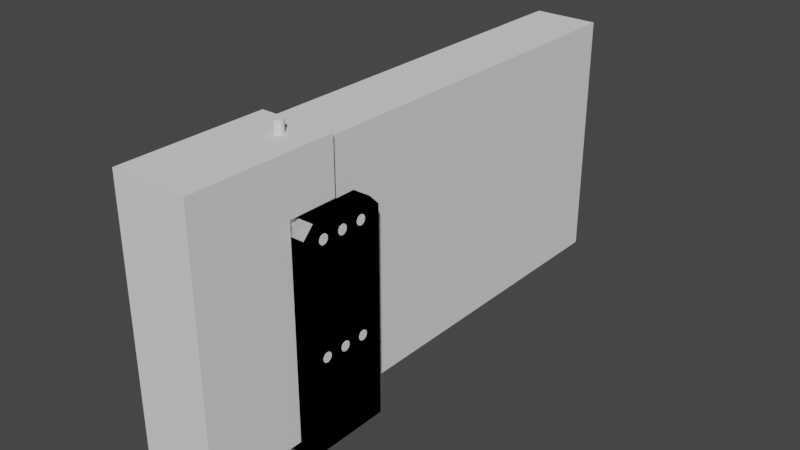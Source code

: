 # Source: meanwell_lrs_350_24_holder.blend  (saved by Blender 3.1.7; exported with 4.5.12 LTS)
import bpy
from mathutils import Matrix  # noqa: F401  (used for matrix-valued properties, if any)

bpy.ops.wm.read_factory_settings(use_empty=True)
scene = bpy.context.scene
scene.name = 'Scene'

# ---- collections
col_collection = bpy.data.collections.new('Collection'); scene.collection.children.link(col_collection)

# ---- world
world_world = bpy.data.worlds.new('World'); scene.world = world_world
world_world.use_nodes = True; world_world.node_tree.nodes.clear()
_N = world_world.node_tree.nodes; _L = world_world.node_tree.links
n0 = _N.new('ShaderNodeOutputWorld'); n0.name = 'World Output'; n0.location = (300, 300)
n1 = _N.new('ShaderNodeBackground'); n1.name = 'Background'; n1.location = (10, 300)
n1.inputs[0].default_value = (0.05088, 0.05088, 0.05088, 1.0)
_L.new(n1.outputs[0], n0.inputs[0])
n0.is_active_output = True
world_world.color = (0.05088, 0.05088, 0.05088)
world_world.use_sun_shadow = False
world_world.sun_shadow_jitter_overblur = 0.0

# ---- meshes
me_cube = bpy.data.meshes.new('Cube')
me_cube.from_pydata([(-15.0, -24.0, -15.0), (-15.0, -24.0, 100.0), (-15.0, 200.0, -15.0), (-15.0, 200.0, 100.0), (15.1, -24.0, -15.0), (15.1, -24.0, 100.0), (15.1, 200.0, -15.0), (15.1, 200.0, 100.0)], [], [(0, 1, 3, 2), (2, 3, 7, 6), (6, 7, 5, 4), (4, 5, 1, 0), (2, 6, 4, 0), (7, 3, 1, 5)])
_uv = me_cube.uv_layers.new(name='UVMap')
_uv.uv.foreach_set('vector', [0.375, 0.0, 0.625, 0.0, 0.625, 0.25, 0.375, 0.25, 0.375, 0.25, 0.625, 0.25, 0.625, 0.5, 0.375, 0.5, 0.375, 0.5, 0.625, 0.5, 0.625, 0.75, 0.375, 0.75, 0.375, 0.75, 0.625, 0.75, 0.625, 1.0, 0.375, 1.0, 0.125, 0.5, 0.375, 0.5, 0.375, 0.75, 0.125, 0.75, 0.625, 0.5, 0.875, 0.5, 0.875, 0.75, 0.625, 0.75])
me_cube.use_remesh_fix_poles = True
me_cube.use_remesh_preserve_attributes = False
me_cube.update()
me_cube_001 = bpy.data.meshes.new('Cube.001')
me_cube_001.from_pydata([(-15.0, -15.0, -15.0), (-15.0, -15.0, 100.0), (-15.0, 10.0, -15.0), (-15.0, 10.0, 100.0), (10.0, -15.0, -15.0), (10.0, -15.0, 100.0), (10.0, 10.0, -15.0), (10.0, 10.0, 100.0), (-15.0, -45.0, -15.0), (-15.0, -45.0, 100.0), (10.0, -45.0, -15.0), (10.0, -45.0, 100.0)], [], [(0, 1, 3, 2), (2, 3, 7, 6), (6, 7, 5, 4), (5, 1, 9, 11), (2, 6, 4, 0), (7, 3, 1, 5), (10, 11, 9, 8), (4, 5, 11, 10), (1, 0, 8, 9), (0, 4, 10, 8)])
_uv = me_cube_001.uv_layers.new(name='UVMap')
_uv.uv.foreach_set('vector', [0.375, 0.0, 0.625, 0.0, 0.625, 0.25, 0.375, 0.25, 0.375, 0.25, 0.625, 0.25, 0.625, 0.5, 0.375, 0.5, 0.375, 0.5, 0.625, 0.5, 0.625, 0.75, 0.375, 0.75, 0.625, 0.75, 0.875, 0.75, 0.875, 0.75, 0.625, 0.75, 0.125, 0.5, 0.375, 0.5, 0.375, 0.75, 0.125, 0.75, 0.625, 0.5, 0.875, 0.5, 0.875, 0.75, 0.625, 0.75, 0.375, 0.75, 0.625, 0.75, 0.625, 1.0, 0.375, 1.0, 0.375, 0.75, 0.625, 0.75, 0.625, 0.75, 0.375, 0.75, 0.625, 0.0, 0.375, 0.0, 0.375, 0.0, 0.625, 0.0, 0.125, 0.75, 0.375, 0.75, 0.375, 0.75, 0.125, 0.75])
me_cube_001.use_remesh_fix_poles = True
me_cube_001.use_remesh_preserve_attributes = False
me_cube_001.update()
me_cube_002 = bpy.data.meshes.new('Cube.002')
me_cube_002.from_pydata([(-20.0, -10.0, -5.3), (-20.0, -10.0, 4.7), (-20.0, 30.0, -5.3), (-20.0, 30.0, 4.7), (15.0, -10.0, -5.3), (15.0, -10.0, 4.7), (15.0, 30.0, -5.3), (15.0, 30.0, 4.7), (23.0, -10.0, -5.3), (23.0, -10.0, 4.7), (23.0, 30.0, -5.3), (23.0, 30.0, 4.7), (15.0, -10.0, 90.0), (15.0, -5.0, 95.0), (15.0, 25.0, 95.0), (15.0, 30.0, 90.0), (23.0, -5.0, 95.0), (23.0, -10.0, 90.0), (23.0, 30.0, 90.0), (23.0, 25.0, 95.0)], [], [(0, 1, 3, 2), (2, 3, 7, 6), (5, 4, 8, 9), (4, 5, 1, 0), (2, 6, 4, 0), (7, 3, 1, 5), (10, 11, 9, 8), (4, 6, 10, 8), (6, 7, 11, 10), (5, 9, 17, 12), (14, 13, 16, 19), (9, 11, 18, 19, 16, 17), (11, 7, 15, 18), (16, 13, 12, 17), (18, 15, 14, 19), (7, 5, 12, 13, 14, 15)])
_uv = me_cube_002.uv_layers.new(name='UVMap')
_uv.uv.foreach_set('vector', [0.375, 0.0, 0.625, 0.0, 0.625, 0.25, 0.375, 0.25, 0.375, 0.25, 0.625, 0.25, 0.625, 0.5, 0.375, 0.5, 0.625, 0.75, 0.375, 0.75, 0.375, 0.75, 0.625, 0.75, 0.375, 0.75, 0.625, 0.75, 0.625, 1.0, 0.375, 1.0, 0.125, 0.5, 0.375, 0.5, 0.375, 0.75, 0.125, 0.75, 0.625, 0.5, 0.875, 0.5, 0.875, 0.75, 0.625, 0.75, 0.375, 0.5, 0.625, 0.5, 0.625, 0.75, 0.375, 0.75, 0.375, 0.75, 0.375, 0.5, 0.375, 0.5, 0.375, 0.75, 0.375, 0.5, 0.625, 0.5, 0.625, 0.5, 0.375, 0.5, 0.625, 0.75, 0.625, 0.75, 0.625, 0.75, 0.625, 0.75, 0.625, 0.5417, 0.625, 0.7083, 0.625, 0.7083, 0.625, 0.5417, 0.625, 0.75, 0.625, 0.5, 0.625, 0.5, 0.625, 0.5417, 0.625, 0.7083, 0.625, 0.75, 0.625, 0.5, 0.625, 0.5, 0.625, 0.5, 0.625, 0.5, 0.625, 0.7083, 0.625, 0.7083, 0.625, 0.75, 0.625, 0.75, 0.625, 0.5, 0.625, 0.5, 0.625, 0.5417, 0.625, 0.5417, 0.625, 0.5, 0.625, 0.75, 0.625, 0.75, 0.625, 0.7083, 0.625, 0.5417, 0.625, 0.5])
me_cube_002.use_remesh_fix_poles = True
me_cube_002.use_remesh_preserve_attributes = False
me_cube_002.update()
me_cube_015 = bpy.data.meshes.new('Cube.015')
me_cube_015.from_pydata([(3.4, -2.9, 4.0), (3.8, -2.9, 0.3), (3.8, -2.9, -5.0), (2.9, -2.9, 3.4), (2.9, -3.4, 4.0), (2.9, -2.9, 1.0), (2.9, -3.8, 0.3), (2.9, -3.8, -5.0), (-3.4, -2.9, 4.0), (-3.8, -2.9, 0.3), (-3.8, -2.9, -5.0), (-2.9, -2.9, 3.4), (-2.9, -3.4, 4.0), (-2.9, -2.9, 1.0), (-2.9, -3.8, 0.3), (-2.9, -3.8, -5.0), (3.4, 2.9, 4.0), (3.8, 2.9, 0.3), (3.8, 2.9, -5.0), (2.9, 2.9, 3.4), (2.9, 3.4, 4.0), (2.9, 2.9, 1.0), (2.9, 3.8, 0.3), (2.9, 3.8, -5.0), (-3.4, 2.9, 4.0), (-3.8, 2.9, 0.3), (-3.8, 2.9, -5.0), (-2.9, 2.9, 3.4), (-2.9, 3.4, 4.0), (-2.9, 2.9, 1.0), (-2.9, 3.8, 0.3), (-2.9, 3.8, -5.0), (3.4, -2.9, 6.0), (2.9, -2.9, 6.6), (2.9, -3.4, 6.0), (2.9, -2.9, 7.0), (-3.4, -2.9, 6.0), (-2.9, -2.9, 6.6), (-2.9, -3.4, 6.0), (-2.9, -2.9, 7.0), (3.4, 2.9, 6.0), (2.9, 2.9, 6.6), (2.9, 3.4, 6.0), (2.9, 2.9, 7.0), (-3.4, 2.9, 6.0), (-2.9, 2.9, 6.6), (-2.9, 3.4, 6.0), (-2.9, 2.9, 7.0)], [], [(32, 0, 16, 40), (36, 37, 45, 44), (46, 42, 20, 28), (9, 13, 29, 25), (19, 3, 5, 21), (12, 11, 3, 4), (7, 6, 14, 15), (7, 2, 1, 6), (5, 6, 1), (12, 4, 34, 38), (4, 3, 0), (27, 29, 13, 11), (27, 19, 21, 29), (8, 12, 38, 36), (11, 8, 24, 27), (25, 26, 10, 9), (16, 20, 42, 40), (4, 0, 32, 34), (41, 43, 35, 33), (0, 3, 19, 16), (15, 14, 9, 10), (13, 9, 14), (12, 8, 11), (33, 35, 39, 37), (38, 34, 33, 37), (22, 23, 31, 30), (23, 22, 17, 18), (21, 17, 22), (20, 16, 19), (43, 41, 45, 47), (5, 3, 11, 13), (31, 26, 25, 30), (29, 30, 25), (28, 27, 24), (8, 36, 44, 24), (5, 1, 17, 21), (33, 32, 40, 41), (28, 24, 44, 46), (2, 7, 15, 10), (13, 14, 6, 5), (34, 32, 33), (18, 2, 10, 26), (17, 1, 2, 18), (38, 37, 36), (28, 20, 19, 27), (46, 45, 41, 42), (23, 18, 26, 31), (29, 21, 22, 30), (42, 41, 40), (35, 43, 47, 39), (46, 44, 45), (37, 39, 47, 45)])
_uv = me_cube_015.uv_layers.new(name='UVMap')
_uv.uv.foreach_set('vector', [0.825, 0.75, 0.825, 0.75, 0.825, 0.75, 0.825, 0.75, 0.825, 0.75, 0.875, 0.75, 0.875, 0.75, 0.825, 0.75, 0.825, 0.5, 0.825, 0.5, 0.825, 0.5, 0.825, 0.5, 0.175, 0.75, 0.125, 0.75, 0.125, 0.75, 0.175, 0.75, 0.625, 0.0, 0.625, 0.0, 0.375, 0.0, 0.375, 0.0, 0.825, 0.5, 0.875, 0.5, 0.875, 0.5, 0.825, 0.5, 0.175, 0.5, 0.175, 0.5, 0.175, 0.5, 0.175, 0.5, 0.0, 0.0, 0.0, 0.0, 0.0, 0.0, 0.0, 0.0, 0.125, 0.75, 0.175, 0.5, 0.175, 0.75, 0.825, 0.5, 0.825, 0.5, 0.825, 0.5, 0.825, 0.5, 0.825, 0.5, 0.875, 0.75, 0.0, 0.0, 0.625, 0.0, 0.375, 0.0, 0.375, 0.0, 0.625, 0.0, 0.625, 0.25, 0.625, 0.25, 0.375, 0.25, 0.375, 0.25, 0.0, 0.0, 0.825, 0.5, 0.825, 0.5, 0.0, 0.0, 0.875, 0.75, 0.825, 0.75, 0.825, 0.75, 0.875, 0.75, 0.175, 0.75, 0.175, 0.75, 0.175, 0.75, 0.175, 0.75, 0.0, 0.0, 0.825, 0.5, 0.825, 0.5, 0.0, 0.0, 0.825, 0.5, 0.0, 0.0, 0.0, 0.0, 0.825, 0.5, 0.625, 0.0, 0.375, 0.0, 0.375, 0.0, 0.625, 0.0, 0.825, 0.75, 0.875, 0.75, 0.875, 0.75, 0.825, 0.75, 0.0, 0.0, 0.0, 0.0, 0.0, 0.0, 0.0, 0.0, 0.125, 0.75, 0.175, 0.75, 0.175, 0.5, 0.825, 0.5, 0.0, 0.0, 0.875, 0.75, 0.625, 0.25, 0.375, 0.25, 0.375, 0.25, 0.625, 0.25, 0.825, 0.5, 0.825, 0.5, 0.875, 0.5, 0.875, 0.5, 0.175, 0.5, 0.175, 0.5, 0.175, 0.5, 0.175, 0.5, 0.0, 0.0, 0.0, 0.0, 0.0, 0.0, 0.0, 0.0, 0.125, 0.75, 0.175, 0.75, 0.175, 0.5, 0.825, 0.5, 0.0, 0.0, 0.875, 0.75, 0.375, 0.25, 0.625, 0.25, 0.625, 0.25, 0.375, 0.25, 0.375, 0.25, 0.625, 0.25, 0.625, 0.25, 0.375, 0.25, 0.0, 0.0, 0.0, 0.0, 0.0, 0.0, 0.0, 0.0, 0.125, 0.75, 0.175, 0.5, 0.175, 0.75, 0.825, 0.5, 0.875, 0.75, 0.0, 0.0, 0.825, 0.75, 0.825, 0.75, 0.825, 0.75, 0.825, 0.75, 0.125, 0.75, 0.175, 0.75, 0.175, 0.75, 0.125, 0.75, 0.875, 0.75, 0.825, 0.75, 0.825, 0.75, 0.875, 0.75, 0.825, 0.5, 0.0, 0.0, 0.0, 0.0, 0.825, 0.5, 0.0, 0.0, 0.0, 0.0, 0.0, 0.0, 0.0, 0.0, 0.125, 0.5, 0.175, 0.5, 0.175, 0.5, 0.125, 0.5, 0.825, 0.5, 0.0, 0.0, 0.875, 0.75, 0.0, 0.0, 0.0, 0.0, 0.0, 0.0, 0.0, 0.0, 0.175, 0.75, 0.175, 0.75, 0.175, 0.75, 0.175, 0.75, 0.825, 0.5, 0.875, 0.75, 0.0, 0.0, 0.825, 0.5, 0.825, 0.5, 0.875, 0.5, 0.875, 0.5, 0.825, 0.5, 0.875, 0.5, 0.875, 0.5, 0.825, 0.5, 0.0, 0.0, 0.0, 0.0, 0.0, 0.0, 0.0, 0.0, 0.125, 0.5, 0.125, 0.5, 0.175, 0.5, 0.175, 0.5, 0.825, 0.5, 0.875, 0.75, 0.0, 0.0, 0.375, 0.0, 0.375, 0.0, 0.375, 0.25, 0.375, 0.0, 0.825, 0.5, 0.0, 0.0, 0.875, 0.75, 0.625, 0.0, 0.375, 0.0, 0.375, 0.0, 0.625, 0.0])
me_cube_015.use_remesh_fix_poles = True
me_cube_015.use_remesh_preserve_attributes = False
me_cube_015.use_mirror_vertex_groups = False
me_cube_015.update()
me_cylinder_002 = bpy.data.meshes.new('Cylinder.002')
me_cylinder_002.from_pydata([(0.0, 2.25, -5.0), (0.0, 2.25, 5.0), (0.439, 2.207, -5.0), (0.439, 2.207, 5.0), (0.861, 2.079, -5.0), (0.861, 2.079, 5.0), (1.25, 1.871, -5.0), (1.25, 1.871, 5.0), (1.591, 1.591, -5.0), (1.591, 1.591, 5.0), (1.871, 1.25, -5.0), (1.871, 1.25, 5.0), (2.079, 0.861, -5.0), (2.079, 0.861, 5.0), (2.207, 0.439, -5.0), (2.207, 0.439, 5.0), (2.25, -9.835e-08, -5.0), (2.25, -9.835e-08, 5.0), (2.207, -0.439, -5.0), (2.207, -0.439, 5.0), (2.079, -0.861, -5.0), (2.079, -0.861, 5.0), (1.871, -1.25, -5.0), (1.871, -1.25, 5.0), (1.591, -1.591, -5.0), (1.591, -1.591, 5.0), (1.25, -1.871, -5.0), (1.25, -1.871, 5.0), (0.861, -2.079, -5.0), (0.861, -2.079, 5.0), (0.439, -2.207, -5.0), (0.439, -2.207, 5.0), (-1.967e-07, -2.25, -5.0), (-1.967e-07, -2.25, 5.0), (-0.439, -2.207, -5.0), (-0.439, -2.207, 5.0), (-0.861, -2.079, -5.0), (-0.861, -2.079, 5.0), (-1.25, -1.871, -5.0), (-1.25, -1.871, 5.0), (-1.591, -1.591, -5.0), (-1.591, -1.591, 5.0), (-1.871, -1.25, -5.0), (-1.871, -1.25, 5.0), (-2.079, -0.861, -5.0), (-2.079, -0.861, 5.0), (-2.207, -0.439, -5.0), (-2.207, -0.439, 5.0), (-2.25, 2.683e-08, -5.0), (-2.25, 2.683e-08, 5.0), (-2.207, 0.439, -5.0), (-2.207, 0.439, 5.0), (-2.079, 0.861, -5.0), (-2.079, 0.861, 5.0), (-1.871, 1.25, -5.0), (-1.871, 1.25, 5.0), (-1.591, 1.591, -5.0), (-1.591, 1.591, 5.0), (-1.25, 1.871, -5.0), (-1.25, 1.871, 5.0), (-0.861, 2.079, -5.0), (-0.861, 2.079, 5.0), (-0.439, 2.207, -5.0), (-0.439, 2.207, 5.0)], [], [(0, 1, 3, 2), (2, 3, 5, 4), (4, 5, 7, 6), (6, 7, 9, 8), (8, 9, 11, 10), (10, 11, 13, 12), (12, 13, 15, 14), (14, 15, 17, 16), (16, 17, 19, 18), (18, 19, 21, 20), (20, 21, 23, 22), (22, 23, 25, 24), (24, 25, 27, 26), (26, 27, 29, 28), (28, 29, 31, 30), (30, 31, 33, 32), (32, 33, 35, 34), (34, 35, 37, 36), (36, 37, 39, 38), (38, 39, 41, 40), (40, 41, 43, 42), (42, 43, 45, 44), (44, 45, 47, 46), (46, 47, 49, 48), (48, 49, 51, 50), (50, 51, 53, 52), (52, 53, 55, 54), (54, 55, 57, 56), (56, 57, 59, 58), (58, 59, 61, 60), (3, 1, 63, 61, 59, 57, 55, 53, 51, 49, 47, 45, 43, 41, 39, 37, 35, 33, 31, 29, 27, 25, 23, 21, 19, 17, 15, 13, 11, 9, 7, 5), (60, 61, 63, 62), (62, 63, 1, 0), (0, 2, 4, 6, 8, 10, 12, 14, 16, 18, 20, 22, 24, 26, 28, 30, 32, 34, 36, 38, 40, 42, 44, 46, 48, 50, 52, 54, 56, 58, 60, 62)])
_uv = me_cylinder_002.uv_layers.new(name='UVMap')
_uv.uv.foreach_set('vector', [1.0, 0.5, 1.0, 1.0, 0.9688, 1.0, 0.9688, 0.5, 0.9688, 0.5, 0.9688, 1.0, 0.9375, 1.0, 0.9375, 0.5, 0.9375, 0.5, 0.9375, 1.0, 0.9062, 1.0, 0.9062, 0.5, 0.9062, 0.5, 0.9062, 1.0, 0.875, 1.0, 0.875, 0.5, 0.875, 0.5, 0.875, 1.0, 0.8438, 1.0, 0.8438, 0.5, 0.8438, 0.5, 0.8438, 1.0, 0.8125, 1.0, 0.8125, 0.5, 0.8125, 0.5, 0.8125, 1.0, 0.7812, 1.0, 0.7812, 0.5, 0.7812, 0.5, 0.7812, 1.0, 0.75, 1.0, 0.75, 0.5, 0.75, 0.5, 0.75, 1.0, 0.7188, 1.0, 0.7188, 0.5, 0.7188, 0.5, 0.7188, 1.0, 0.6875, 1.0, 0.6875, 0.5, 0.6875, 0.5, 0.6875, 1.0, 0.6562, 1.0, 0.6562, 0.5, 0.6562, 0.5, 0.6562, 1.0, 0.625, 1.0, 0.625, 0.5, 0.625, 0.5, 0.625, 1.0, 0.5938, 1.0, 0.5938, 0.5, 0.5938, 0.5, 0.5938, 1.0, 0.5625, 1.0, 0.5625, 0.5, 0.5625, 0.5, 0.5625, 1.0, 0.5312, 1.0, 0.5312, 0.5, 0.5312, 0.5, 0.5312, 1.0, 0.5, 1.0, 0.5, 0.5, 0.5, 0.5, 0.5, 1.0, 0.4688, 1.0, 0.4688, 0.5, 0.4688, 0.5, 0.4688, 1.0, 0.4375, 1.0, 0.4375, 0.5, 0.4375, 0.5, 0.4375, 1.0, 0.4062, 1.0, 0.4062, 0.5, 0.4062, 0.5, 0.4062, 1.0, 0.375, 1.0, 0.375, 0.5, 0.375, 0.5, 0.375, 1.0, 0.3438, 1.0, 0.3438, 0.5, 0.3438, 0.5, 0.3438, 1.0, 0.3125, 1.0, 0.3125, 0.5, 0.3125, 0.5, 0.3125, 1.0, 0.2812, 1.0, 0.2812, 0.5, 0.2812, 0.5, 0.2812, 1.0, 0.25, 1.0, 0.25, 0.5, 0.25, 0.5, 0.25, 1.0, 0.2188, 1.0, 0.2188, 0.5, 0.2188, 0.5, 0.2188, 1.0, 0.1875, 1.0, 0.1875, 0.5, 0.1875, 0.5, 0.1875, 1.0, 0.1562, 1.0, 0.1562, 0.5, 0.1562, 0.5, 0.1562, 1.0, 0.125, 1.0, 0.125, 0.5, 0.125, 0.5, 0.125, 1.0, 0.09375, 1.0, 0.09375, 0.5, 0.09375, 0.5, 0.09375, 1.0, 0.0625, 1.0, 0.0625, 0.5, 0.2968, 0.4854, 0.25, 0.49, 0.2032, 0.4854, 0.1582, 0.4717, 0.1167, 0.4496, 0.08029, 0.4197, 0.05045, 0.3833, 0.02827, 0.3418, 0.01461, 0.2968, 0.01, 0.25, 0.01461, 0.2032, 0.02827, 0.1582, 0.05045, 0.1167, 0.08029, 0.08029, 0.1167, 0.05045, 0.1582, 0.02827, 0.2032, 0.01461, 0.25, 0.01, 0.2968, 0.01461, 0.3418, 0.02827, 0.3833, 0.05045, 0.4197, 0.08029, 0.4496, 0.1167, 0.4717, 0.1582, 0.4854, 0.2032, 0.49, 0.25, 0.4854, 0.2968, 0.4717, 0.3418, 0.4496, 0.3833, 0.4197, 0.4197, 0.3833, 0.4496, 0.3418, 0.4717, 0.0625, 0.5, 0.0625, 1.0, 0.03125, 1.0, 0.03125, 0.5, 0.03125, 0.5, 0.03125, 1.0, 0.0, 1.0, 0.0, 0.5, 0.75, 0.49, 0.7968, 0.4854, 0.8418, 0.4717, 0.8833, 0.4496, 0.9197, 0.4197, 0.9496, 0.3833, 0.9717, 0.3418, 0.9854, 0.2968, 0.99, 0.25, 0.9854, 0.2032, 0.9717, 0.1582, 0.9496, 0.1167, 0.9197, 0.08029, 0.8833, 0.05045, 0.8418, 0.02827, 0.7968, 0.01461, 0.75, 0.01, 0.7032, 0.01461, 0.6582, 0.02827, 0.6167, 0.05045, 0.5803, 0.08029, 0.5504, 0.1167, 0.5283, 0.1582, 0.5146, 0.2032, 0.51, 0.25, 0.5146, 0.2968, 0.5283, 0.3418, 0.5504, 0.3833, 0.5803, 0.4197, 0.6167, 0.4496, 0.6582, 0.4717, 0.7032, 0.4854])
me_cylinder_002.use_remesh_fix_poles = True
me_cylinder_002.use_remesh_preserve_attributes = False
me_cylinder_002.update()
me_cylinder_001 = bpy.data.meshes.new('Cylinder.001')
me_cylinder_001.from_pydata([(0.0, 2.25, -5.0), (0.0, 2.25, 5.0), (0.439, 2.207, -5.0), (0.439, 2.207, 5.0), (0.861, 2.079, -5.0), (0.861, 2.079, 5.0), (1.25, 1.871, -5.0), (1.25, 1.871, 5.0), (1.591, 1.591, -5.0), (1.591, 1.591, 5.0), (1.871, 1.25, -5.0), (1.871, 1.25, 5.0), (2.079, 0.861, -5.0), (2.079, 0.861, 5.0), (2.207, 0.439, -5.0), (2.207, 0.439, 5.0), (2.25, -9.835e-08, -5.0), (2.25, -9.835e-08, 5.0), (2.207, -0.439, -5.0), (2.207, -0.439, 5.0), (2.079, -0.861, -5.0), (2.079, -0.861, 5.0), (1.871, -1.25, -5.0), (1.871, -1.25, 5.0), (1.591, -1.591, -5.0), (1.591, -1.591, 5.0), (1.25, -1.871, -5.0), (1.25, -1.871, 5.0), (0.861, -2.079, -5.0), (0.861, -2.079, 5.0), (0.439, -2.207, -5.0), (0.439, -2.207, 5.0), (-1.967e-07, -2.25, -5.0), (-1.967e-07, -2.25, 5.0), (-0.439, -2.207, -5.0), (-0.439, -2.207, 5.0), (-0.861, -2.079, -5.0), (-0.861, -2.079, 5.0), (-1.25, -1.871, -5.0), (-1.25, -1.871, 5.0), (-1.591, -1.591, -5.0), (-1.591, -1.591, 5.0), (-1.871, -1.25, -5.0), (-1.871, -1.25, 5.0), (-2.079, -0.861, -5.0), (-2.079, -0.861, 5.0), (-2.207, -0.439, -5.0), (-2.207, -0.439, 5.0), (-2.25, 2.683e-08, -5.0), (-2.25, 2.683e-08, 5.0), (-2.207, 0.439, -5.0), (-2.207, 0.439, 5.0), (-2.079, 0.861, -5.0), (-2.079, 0.861, 5.0), (-1.871, 1.25, -5.0), (-1.871, 1.25, 5.0), (-1.591, 1.591, -5.0), (-1.591, 1.591, 5.0), (-1.25, 1.871, -5.0), (-1.25, 1.871, 5.0), (-0.861, 2.079, -5.0), (-0.861, 2.079, 5.0), (-0.439, 2.207, -5.0), (-0.439, 2.207, 5.0)], [], [(0, 1, 3, 2), (2, 3, 5, 4), (4, 5, 7, 6), (6, 7, 9, 8), (8, 9, 11, 10), (10, 11, 13, 12), (12, 13, 15, 14), (14, 15, 17, 16), (16, 17, 19, 18), (18, 19, 21, 20), (20, 21, 23, 22), (22, 23, 25, 24), (24, 25, 27, 26), (26, 27, 29, 28), (28, 29, 31, 30), (30, 31, 33, 32), (32, 33, 35, 34), (34, 35, 37, 36), (36, 37, 39, 38), (38, 39, 41, 40), (40, 41, 43, 42), (42, 43, 45, 44), (44, 45, 47, 46), (46, 47, 49, 48), (48, 49, 51, 50), (50, 51, 53, 52), (52, 53, 55, 54), (54, 55, 57, 56), (56, 57, 59, 58), (58, 59, 61, 60), (3, 1, 63, 61, 59, 57, 55, 53, 51, 49, 47, 45, 43, 41, 39, 37, 35, 33, 31, 29, 27, 25, 23, 21, 19, 17, 15, 13, 11, 9, 7, 5), (60, 61, 63, 62), (62, 63, 1, 0), (0, 2, 4, 6, 8, 10, 12, 14, 16, 18, 20, 22, 24, 26, 28, 30, 32, 34, 36, 38, 40, 42, 44, 46, 48, 50, 52, 54, 56, 58, 60, 62)])
_uv = me_cylinder_001.uv_layers.new(name='UVMap')
_uv.uv.foreach_set('vector', [1.0, 0.5, 1.0, 1.0, 0.9688, 1.0, 0.9688, 0.5, 0.9688, 0.5, 0.9688, 1.0, 0.9375, 1.0, 0.9375, 0.5, 0.9375, 0.5, 0.9375, 1.0, 0.9062, 1.0, 0.9062, 0.5, 0.9062, 0.5, 0.9062, 1.0, 0.875, 1.0, 0.875, 0.5, 0.875, 0.5, 0.875, 1.0, 0.8438, 1.0, 0.8438, 0.5, 0.8438, 0.5, 0.8438, 1.0, 0.8125, 1.0, 0.8125, 0.5, 0.8125, 0.5, 0.8125, 1.0, 0.7812, 1.0, 0.7812, 0.5, 0.7812, 0.5, 0.7812, 1.0, 0.75, 1.0, 0.75, 0.5, 0.75, 0.5, 0.75, 1.0, 0.7188, 1.0, 0.7188, 0.5, 0.7188, 0.5, 0.7188, 1.0, 0.6875, 1.0, 0.6875, 0.5, 0.6875, 0.5, 0.6875, 1.0, 0.6562, 1.0, 0.6562, 0.5, 0.6562, 0.5, 0.6562, 1.0, 0.625, 1.0, 0.625, 0.5, 0.625, 0.5, 0.625, 1.0, 0.5938, 1.0, 0.5938, 0.5, 0.5938, 0.5, 0.5938, 1.0, 0.5625, 1.0, 0.5625, 0.5, 0.5625, 0.5, 0.5625, 1.0, 0.5312, 1.0, 0.5312, 0.5, 0.5312, 0.5, 0.5312, 1.0, 0.5, 1.0, 0.5, 0.5, 0.5, 0.5, 0.5, 1.0, 0.4688, 1.0, 0.4688, 0.5, 0.4688, 0.5, 0.4688, 1.0, 0.4375, 1.0, 0.4375, 0.5, 0.4375, 0.5, 0.4375, 1.0, 0.4062, 1.0, 0.4062, 0.5, 0.4062, 0.5, 0.4062, 1.0, 0.375, 1.0, 0.375, 0.5, 0.375, 0.5, 0.375, 1.0, 0.3438, 1.0, 0.3438, 0.5, 0.3438, 0.5, 0.3438, 1.0, 0.3125, 1.0, 0.3125, 0.5, 0.3125, 0.5, 0.3125, 1.0, 0.2812, 1.0, 0.2812, 0.5, 0.2812, 0.5, 0.2812, 1.0, 0.25, 1.0, 0.25, 0.5, 0.25, 0.5, 0.25, 1.0, 0.2188, 1.0, 0.2188, 0.5, 0.2188, 0.5, 0.2188, 1.0, 0.1875, 1.0, 0.1875, 0.5, 0.1875, 0.5, 0.1875, 1.0, 0.1562, 1.0, 0.1562, 0.5, 0.1562, 0.5, 0.1562, 1.0, 0.125, 1.0, 0.125, 0.5, 0.125, 0.5, 0.125, 1.0, 0.09375, 1.0, 0.09375, 0.5, 0.09375, 0.5, 0.09375, 1.0, 0.0625, 1.0, 0.0625, 0.5, 0.2968, 0.4854, 0.25, 0.49, 0.2032, 0.4854, 0.1582, 0.4717, 0.1167, 0.4496, 0.08029, 0.4197, 0.05045, 0.3833, 0.02827, 0.3418, 0.01461, 0.2968, 0.01, 0.25, 0.01461, 0.2032, 0.02827, 0.1582, 0.05045, 0.1167, 0.08029, 0.08029, 0.1167, 0.05045, 0.1582, 0.02827, 0.2032, 0.01461, 0.25, 0.01, 0.2968, 0.01461, 0.3418, 0.02827, 0.3833, 0.05045, 0.4197, 0.08029, 0.4496, 0.1167, 0.4717, 0.1582, 0.4854, 0.2032, 0.49, 0.25, 0.4854, 0.2968, 0.4717, 0.3418, 0.4496, 0.3833, 0.4197, 0.4197, 0.3833, 0.4496, 0.3418, 0.4717, 0.0625, 0.5, 0.0625, 1.0, 0.03125, 1.0, 0.03125, 0.5, 0.03125, 0.5, 0.03125, 1.0, 0.0, 1.0, 0.0, 0.5, 0.75, 0.49, 0.7968, 0.4854, 0.8418, 0.4717, 0.8833, 0.4496, 0.9197, 0.4197, 0.9496, 0.3833, 0.9717, 0.3418, 0.9854, 0.2968, 0.99, 0.25, 0.9854, 0.2032, 0.9717, 0.1582, 0.9496, 0.1167, 0.9197, 0.08029, 0.8833, 0.05045, 0.8418, 0.02827, 0.7968, 0.01461, 0.75, 0.01, 0.7032, 0.01461, 0.6582, 0.02827, 0.6167, 0.05045, 0.5803, 0.08029, 0.5504, 0.1167, 0.5283, 0.1582, 0.5146, 0.2032, 0.51, 0.25, 0.5146, 0.2968, 0.5283, 0.3418, 0.5504, 0.3833, 0.5803, 0.4197, 0.6167, 0.4496, 0.6582, 0.4717, 0.7032, 0.4854])
me_cylinder_001.use_remesh_fix_poles = True
me_cylinder_001.use_remesh_preserve_attributes = False
me_cylinder_001.update()
me_cube_003 = bpy.data.meshes.new('Cube.003')
me_cube_003.from_pydata([(-18.4, -53.2, -1.2), (-18.4, -53.2, 1.2), (-18.4, 12.2, -1.2), (-18.4, 12.2, 1.2), (12.2, -53.2, -1.2), (12.2, -53.2, 1.2), (12.2, 12.2, -1.2), (12.2, 12.2, 1.2), (-20.8, -53.2, -1.2), (-20.8, -53.2, 1.2), (-20.8, 12.2, -1.2), (-20.8, 12.2, 1.2), (14.6, -53.2, -1.2), (14.6, -53.2, 1.2), (14.6, 12.2, -1.2), (14.6, 12.2, 1.2), (-18.4, -55.6, -1.2), (-18.4, -55.6, 1.2), (12.2, -55.6, -1.2), (12.2, -55.6, 1.2), (-20.8, -55.6, -1.2), (-20.8, -55.6, 1.2), (14.6, -55.6, -1.2), (14.6, -55.6, 1.2), (-18.4, -10.8, -1.2), (-18.4, -10.8, 1.2), (12.2, -10.8, -1.2), (12.2, -10.8, 1.2), (-20.8, -10.8, -1.2), (-20.8, -10.8, 1.2), (14.6, -10.8, -1.2), (14.6, -10.8, 1.2), (-18.4, -10.8, -24.2), (-18.4, -53.2, -24.2), (-18.4, -55.6, -24.2), (12.2, -10.8, -24.2), (12.2, 12.2, -24.2), (12.2, -53.2, -24.2), (12.2, -55.6, -24.2), (-20.8, -10.8, -24.2), (-20.8, -53.2, -24.2), (-20.8, 12.2, -24.2), (-18.4, 12.2, -24.2), (14.6, -10.8, -24.2), (14.6, 12.2, -24.2), (14.6, -53.2, -24.2), (-20.8, -55.6, -24.2), (14.6, -55.6, -24.2), (-18.4, -10.8, -24.2), (-18.4, -53.2, -24.2), (-18.4, -55.6, -24.2), (12.2, -53.2, -24.2), (12.2, -55.6, -24.2), (-20.8, -10.8, -24.2), (-20.8, -53.2, -24.2), (14.6, -53.2, -24.2), (-20.8, -55.6, -24.2), (14.6, -55.6, -24.2), (12.2, -10.8, -24.2), (14.6, -10.8, -24.2), (-20.8, 12.2, -112.6), (-18.4, 12.2, -112.6), (-18.4, -10.8, -112.6), (-20.8, -10.8, -112.6), (-18.4, -10.8, -112.6), (-18.4, -53.2, -112.6), (-18.4, -55.6, -112.6), (12.2, -53.2, -112.6), (12.2, -55.6, -112.6), (-20.8, -10.8, -112.6), (-20.8, -53.2, -112.6), (14.6, -53.2, -112.6), (-20.8, -55.6, -112.6), (14.6, -55.6, -112.6), (12.2, -10.8, -112.6), (14.6, -10.8, -112.6), (-20.8, 12.2, -116.1), (-18.4, 12.2, -116.1), (-18.4, -10.8, -116.1), (-20.8, -10.8, -116.1), (-18.4, -10.8, -116.1), (-18.4, -53.2, -116.1), (-18.4, -55.6, -116.1), (12.2, -53.2, -120.1), (12.2, -55.6, -116.1), (-20.8, -10.8, -116.1), (-20.8, -53.2, -116.1), (14.6, -53.2, -120.1), (-20.8, -55.6, -116.1), (14.6, -55.6, -116.1), (12.2, -10.8, -120.1), (14.6, -10.8, -120.1), (-18.4, -44.6, -1.2), (12.2, -44.6, 1.2), (-20.8, -44.6, -1.2), (14.6, -44.6, 1.2), (-18.4, -44.6, 1.2), (12.2, -44.6, -1.2), (-20.8, -44.6, 1.2), (14.6, -44.6, -1.2), (-18.4, -44.6, -24.2), (-20.8, -44.6, -24.2), (12.2, -44.6, -24.2), (14.6, -44.6, -24.2), (-18.4, -44.6, -24.2), (-20.8, -44.6, -24.2), (12.2, -44.6, -24.2), (14.6, -44.6, -24.2), (-18.4, -44.6, -112.6), (-20.8, -44.6, -112.6), (12.2, -44.6, -112.6), (14.6, -44.6, -112.6), (-18.4, -44.6, -116.1), (-20.8, -44.6, -116.1), (12.2, -44.6, -120.1), (14.6, -44.6, -120.1), (-18.4, -44.6, -126.6), (-18.4, -53.2, -126.6), (-18.4, -55.6, -126.6), (12.2, -53.2, -126.6), (12.2, -55.6, -126.6), (-20.8, -44.6, -126.6), (-20.8, -53.2, -126.6), (14.6, -53.2, -126.6), (-20.8, -55.6, -126.6), (14.6, -55.6, -126.6), (12.2, -44.6, -126.6), (14.6, -44.6, -126.6)], [], [(25, 3, 11, 29), (2, 3, 7, 6), (93, 5, 13, 95), (13, 5, 19, 23), (92, 97, 4, 0), (93, 96, 1, 5), (28, 29, 11, 10), (0, 4, 37, 33), (3, 2, 10, 11), (1, 9, 21, 17), (99, 95, 13, 12), (6, 7, 15, 14), (97, 26, 35, 102), (18, 16, 34, 38), (18, 19, 17, 16), (16, 17, 21, 20), (19, 18, 22, 23), (9, 8, 20, 21), (5, 1, 17, 19), (22, 18, 38, 47), (92, 0, 33, 100), (12, 13, 23, 22), (26, 6, 36, 35), (14, 15, 31, 30), (2, 24, 32, 42), (94, 98, 29, 28), (7, 3, 25, 27), (2, 6, 26, 24), (7, 27, 31, 15), (96, 25, 29, 98), (47, 38, 52, 57), (103, 45, 55, 107), (35, 36, 44, 43), (34, 46, 56, 50), (101, 39, 53, 105), (45, 47, 57, 55), (42, 32, 62, 61), (28, 10, 41, 39), (6, 14, 44, 36), (10, 2, 42, 41), (16, 20, 46, 34), (94, 28, 39, 101), (20, 8, 40, 46), (99, 12, 45, 103), (12, 22, 47, 45), (14, 30, 43, 44), (107, 55, 71, 111), (106, 58, 74, 110), (41, 42, 61, 60), (105, 53, 69, 109), (32, 39, 63, 62), (35, 43, 59, 58), (100, 33, 49, 104), (102, 35, 58, 106), (46, 40, 54, 56), (39, 32, 48, 53), (33, 37, 51, 49), (38, 34, 50, 52), (110, 74, 90, 114), (61, 62, 78, 77), (109, 69, 85, 113), (71, 73, 89, 87), (60, 61, 77, 76), (65, 67, 83, 81), (58, 59, 75, 74), (52, 50, 66, 68), (104, 49, 65, 108), (53, 48, 64, 69), (50, 56, 72, 66), (39, 41, 60, 63), (57, 52, 68, 73), (56, 54, 70, 72), (49, 51, 67, 65), (55, 57, 73, 71), (77, 78, 79, 76), (114, 115, 127, 126), (83, 114, 126, 119), (89, 84, 120, 125), (82, 88, 124, 118), (114, 90, 91, 115), (63, 60, 76, 79), (111, 71, 87, 115), (62, 63, 79, 78), (74, 75, 91, 90), (68, 66, 82, 84), (108, 65, 81, 112), (69, 64, 80, 85), (66, 72, 88, 82), (73, 68, 84, 89), (72, 70, 86, 88), (64, 108, 112, 80), (75, 111, 115, 91), (87, 89, 125, 123), (80, 112, 113, 85), (48, 104, 108, 64), (70, 109, 113, 86), (67, 110, 114, 83), (37, 102, 106, 51), (32, 100, 104, 48), (54, 105, 109, 70), (51, 106, 110, 67), (59, 107, 111, 75), (30, 99, 103, 43), (8, 94, 101, 40), (40, 101, 105, 54), (43, 103, 107, 59), (1, 96, 98, 9), (8, 9, 98, 94), (24, 92, 100, 32), (4, 97, 102, 37), (30, 31, 95, 99), (27, 25, 96, 93), (24, 26, 97, 92), (27, 93, 95, 31), (116, 117, 122, 121), (117, 119, 120, 118), (122, 117, 118, 124), (119, 123, 125, 120), (119, 126, 127, 123), (81, 83, 119, 117), (88, 86, 122, 124), (115, 87, 123, 127), (112, 81, 117, 116), (84, 82, 118, 120), (113, 112, 116, 121), (86, 113, 121, 122)])
_uv = me_cube_003.uv_layers.new(name='UVMap')
_uv.uv.foreach_set('vector', [0.875, 0.5, 0.875, 0.5, 0.875, 0.5, 0.875, 0.5, 0.375, 0.25, 0.625, 0.25, 0.625, 0.5, 0.375, 0.5, 0.625, 0.75, 0.625, 0.75, 0.625, 0.75, 0.625, 0.75, 0.625, 0.75, 0.625, 0.75, 0.625, 0.75, 0.625, 0.75, 0.125, 0.75, 0.375, 0.75, 0.375, 0.75, 0.125, 0.75, 0.625, 0.75, 0.875, 0.75, 0.875, 0.75, 0.625, 0.75, 0.375, 0.25, 0.625, 0.25, 0.625, 0.25, 0.375, 0.25, 0.125, 0.75, 0.375, 0.75, 0.375, 0.75, 0.125, 0.75, 0.625, 0.25, 0.375, 0.25, 0.375, 0.25, 0.625, 0.25, 0.875, 0.75, 0.875, 0.75, 0.875, 0.75, 0.875, 0.75, 0.375, 0.75, 0.625, 0.75, 0.625, 0.75, 0.375, 0.75, 0.375, 0.5, 0.625, 0.5, 0.625, 0.5, 0.375, 0.5, 0.375, 0.75, 0.375, 0.5, 0.375, 0.5, 0.375, 0.75, 0.375, 0.75, 0.375, 1.0, 0.375, 1.0, 0.375, 0.75, 0.375, 0.75, 0.625, 0.75, 0.625, 1.0, 0.375, 1.0, 0.375, 1.0, 0.625, 1.0, 0.625, 1.0, 0.375, 1.0, 0.625, 0.75, 0.375, 0.75, 0.375, 0.75, 0.625, 0.75, 0.625, 0.0, 0.375, 0.0, 0.375, 0.0, 0.625, 0.0, 0.625, 0.75, 0.875, 0.75, 0.875, 0.75, 0.625, 0.75, 0.375, 0.75, 0.375, 0.75, 0.375, 0.75, 0.375, 0.75, 0.125, 0.75, 0.125, 0.75, 0.125, 0.75, 0.125, 0.75, 0.375, 0.75, 0.625, 0.75, 0.625, 0.75, 0.375, 0.75, 0.375, 0.5, 0.375, 0.5, 0.375, 0.5, 0.375, 0.5, 0.375, 0.5, 0.625, 0.5, 0.625, 0.5, 0.375, 0.5, 0.125, 0.5, 0.125, 0.5, 0.125, 0.5, 0.125, 0.5, 0.375, 0.0, 0.625, 0.0, 0.625, 0.25, 0.375, 0.25, 0.625, 0.5, 0.875, 0.5, 0.875, 0.5, 0.625, 0.5, 0.125, 0.5, 0.375, 0.5, 0.375, 0.5, 0.125, 0.5, 0.625, 0.5, 0.625, 0.5, 0.625, 0.5, 0.625, 0.5, 0.875, 0.75, 0.875, 0.5, 0.875, 0.5, 0.875, 0.75, 0.375, 0.75, 0.375, 0.75, 0.375, 0.75, 0.375, 0.75, 0.375, 0.75, 0.375, 0.75, 0.375, 0.75, 0.375, 0.75, 0.375, 0.5, 0.375, 0.5, 0.375, 0.5, 0.375, 0.5, 0.375, 1.0, 0.375, 1.0, 0.375, 1.0, 0.375, 1.0, 0.375, 0.0, 0.375, 0.25, 0.375, 0.25, 0.375, 0.0, 0.375, 0.75, 0.375, 0.75, 0.375, 0.75, 0.375, 0.75, 0.125, 0.5, 0.125, 0.5, 0.125, 0.5, 0.125, 0.5, 0.375, 0.25, 0.375, 0.25, 0.375, 0.25, 0.375, 0.25, 0.375, 0.5, 0.375, 0.5, 0.375, 0.5, 0.375, 0.5, 0.375, 0.25, 0.375, 0.25, 0.375, 0.25, 0.375, 0.25, 0.375, 1.0, 0.375, 1.0, 0.375, 1.0, 0.375, 1.0, 0.375, 0.0, 0.375, 0.25, 0.375, 0.25, 0.375, 0.0, 0.375, 0.0, 0.375, 0.0, 0.375, 0.0, 0.375, 0.0, 0.375, 0.75, 0.375, 0.75, 0.375, 0.75, 0.375, 0.75, 0.375, 0.75, 0.375, 0.75, 0.375, 0.75, 0.375, 0.75, 0.375, 0.5, 0.375, 0.5, 0.375, 0.5, 0.375, 0.5, 0.375, 0.75, 0.375, 0.75, 0.375, 0.75, 0.375, 0.75, 0.375, 0.75, 0.375, 0.5, 0.375, 0.5, 0.375, 0.75, 0.375, 0.25, 0.375, 0.25, 0.375, 0.25, 0.375, 0.25, 0.375, 0.0, 0.375, 0.25, 0.375, 0.25, 0.375, 0.0, 0.125, 0.5, 0.125, 0.5, 0.125, 0.5, 0.125, 0.5, 0.375, 0.5, 0.375, 0.5, 0.375, 0.5, 0.375, 0.5, 0.125, 0.75, 0.125, 0.75, 0.125, 0.75, 0.125, 0.75, 0.375, 0.75, 0.375, 0.5, 0.375, 0.5, 0.375, 0.75, 0.375, 0.0, 0.375, 0.0, 0.375, 0.0, 0.375, 0.0, 0.125, 0.5, 0.125, 0.5, 0.125, 0.5, 0.125, 0.5, 0.125, 0.75, 0.375, 0.75, 0.375, 0.75, 0.125, 0.75, 0.375, 0.75, 0.375, 1.0, 0.375, 1.0, 0.375, 0.75, 0.375, 0.75, 0.375, 0.5, 0.375, 0.5, 0.375, 0.75, 0.125, 0.5, 0.125, 0.5, 0.125, 0.5, 0.125, 0.5, 0.375, 0.0, 0.375, 0.25, 0.375, 0.25, 0.375, 0.0, 0.375, 0.75, 0.375, 0.75, 0.375, 0.75, 0.375, 0.75, 0.375, 0.25, 0.375, 0.25, 0.375, 0.25, 0.375, 0.25, 0.125, 0.75, 0.375, 0.75, 0.375, 0.75, 0.125, 0.75, 0.375, 0.5, 0.375, 0.5, 0.375, 0.5, 0.375, 0.5, 0.375, 0.75, 0.375, 1.0, 0.375, 1.0, 0.375, 0.75, 0.125, 0.75, 0.125, 0.75, 0.125, 0.75, 0.125, 0.75, 0.125, 0.5, 0.125, 0.5, 0.125, 0.5, 0.125, 0.5, 0.375, 1.0, 0.375, 1.0, 0.375, 1.0, 0.375, 1.0, 0.375, 0.25, 0.375, 0.25, 0.375, 0.25, 0.375, 0.25, 0.375, 0.75, 0.375, 0.75, 0.375, 0.75, 0.375, 0.75, 0.375, 0.0, 0.375, 0.0, 0.375, 0.0, 0.375, 0.0, 0.125, 0.75, 0.375, 0.75, 0.375, 0.75, 0.125, 0.75, 0.375, 0.75, 0.375, 0.75, 0.375, 0.75, 0.375, 0.75, 0.125, 0.5, 0.125, 0.5, 0.125, 0.5, 0.125, 0.5, 0.375, 0.75, 0.375, 0.75, 0.375, 0.75, 0.375, 0.75, 0.375, 0.75, 0.375, 0.75, 0.375, 0.75, 0.375, 0.75, 0.375, 0.75, 0.375, 0.75, 0.375, 0.75, 0.375, 0.75, 0.375, 1.0, 0.375, 1.0, 0.375, 1.0, 0.375, 1.0, 0.375, 0.75, 0.375, 0.5, 0.375, 0.5, 0.375, 0.75, 0.375, 0.25, 0.375, 0.25, 0.375, 0.25, 0.375, 0.25, 0.375, 0.75, 0.375, 0.75, 0.375, 0.75, 0.375, 0.75, 0.125, 0.5, 0.125, 0.5, 0.125, 0.5, 0.125, 0.5, 0.375, 0.5, 0.375, 0.5, 0.375, 0.5, 0.375, 0.5, 0.375, 0.75, 0.375, 1.0, 0.375, 1.0, 0.375, 0.75, 0.125, 0.75, 0.125, 0.75, 0.125, 0.75, 0.125, 0.75, 0.125, 0.5, 0.125, 0.5, 0.125, 0.5, 0.125, 0.5, 0.375, 1.0, 0.375, 1.0, 0.375, 1.0, 0.375, 1.0, 0.375, 0.75, 0.375, 0.75, 0.375, 0.75, 0.375, 0.75, 0.375, 0.0, 0.375, 0.0, 0.375, 0.0, 0.375, 0.0, 0.125, 0.5, 0.125, 0.75, 0.125, 0.75, 0.125, 0.5, 0.375, 0.5, 0.375, 0.75, 0.375, 0.75, 0.375, 0.5, 0.375, 0.75, 0.375, 0.75, 0.375, 0.75, 0.375, 0.75, 0.125, 0.5, 0.125, 0.75, 0.125, 0.75, 0.125, 0.5, 0.125, 0.5, 0.125, 0.75, 0.125, 0.75, 0.125, 0.5, 0.375, 0.0, 0.375, 0.0, 0.375, 0.0, 0.375, 0.0, 0.375, 0.75, 0.375, 0.75, 0.375, 0.75, 0.375, 0.75, 0.375, 0.75, 0.375, 0.75, 0.375, 0.75, 0.375, 0.75, 0.125, 0.5, 0.125, 0.75, 0.125, 0.75, 0.125, 0.5, 0.375, 0.0, 0.375, 0.0, 0.375, 0.0, 0.375, 0.0, 0.375, 0.75, 0.375, 0.75, 0.375, 0.75, 0.375, 0.75, 0.375, 0.5, 0.375, 0.75, 0.375, 0.75, 0.375, 0.5, 0.375, 0.5, 0.375, 0.75, 0.375, 0.75, 0.375, 0.5, 0.375, 0.0, 0.375, 0.0, 0.375, 0.0, 0.375, 0.0, 0.375, 0.0, 0.375, 0.0, 0.375, 0.0, 0.375, 0.0, 0.375, 0.5, 0.375, 0.75, 0.375, 0.75, 0.375, 0.5, 0.875, 0.75, 0.875, 0.75, 0.875, 0.75, 0.875, 0.75, 0.375, 0.0, 0.625, 0.0, 0.625, 0.0, 0.375, 0.0, 0.125, 0.5, 0.125, 0.75, 0.125, 0.75, 0.125, 0.5, 0.375, 0.75, 0.375, 0.75, 0.375, 0.75, 0.375, 0.75, 0.375, 0.5, 0.625, 0.5, 0.625, 0.75, 0.375, 0.75, 0.625, 0.5, 0.875, 0.5, 0.875, 0.75, 0.625, 0.75, 0.125, 0.5, 0.375, 0.5, 0.375, 0.75, 0.125, 0.75, 0.625, 0.5, 0.625, 0.75, 0.625, 0.75, 0.625, 0.5, 0.125, 0.75, 0.125, 0.75, 0.125, 0.75, 0.125, 0.75, 0.125, 0.75, 0.375, 0.75, 0.375, 0.75, 0.125, 0.75, 0.125, 0.75, 0.125, 0.75, 0.125, 0.75, 0.125, 0.75, 0.375, 0.75, 0.375, 0.75, 0.375, 0.75, 0.375, 0.75, 0.375, 0.75, 0.375, 0.75, 0.375, 0.75, 0.375, 0.75, 0.125, 0.75, 0.375, 0.75, 0.375, 0.75, 0.125, 0.75, 0.375, 0.0, 0.375, 0.0, 0.375, 0.0, 0.375, 0.0, 0.375, 0.75, 0.375, 0.75, 0.375, 0.75, 0.375, 0.75, 0.125, 0.75, 0.125, 0.75, 0.125, 0.75, 0.125, 0.75, 0.375, 0.75, 0.375, 1.0, 0.375, 1.0, 0.375, 0.75, 0.125, 0.75, 0.125, 0.75, 0.125, 0.75, 0.125, 0.75, 0.375, 0.0, 0.375, 0.0, 0.375, 0.0, 0.375, 0.0])
me_cube_003.use_remesh_fix_poles = True
me_cube_003.use_remesh_preserve_attributes = False
me_cube_003.update()
me_cube_004 = bpy.data.meshes.new('Cube.004')
me_cube_004.from_pydata([(-1.2, -14.2, -1.2), (-1.2, -14.2, 41.2), (-1.2, 14.2, -1.2), (-1.2, 1.2, 41.2), (6.2, -14.2, -1.2), (6.2, -14.2, 41.2), (6.2, 14.2, -1.2), (6.2, 1.2, 41.2), (-1.2, -14.2, 17.8), (-1.2, 1.2, 17.8), (6.2, 1.2, 17.8), (6.2, -14.2, 17.8), (-1.2, 14.2, 3.8), (6.2, 14.2, 3.8), (6.2, -14.2, 3.8), (-1.2, -14.2, 3.8)], [], [(8, 1, 3, 9), (9, 3, 7, 10), (10, 7, 5, 11), (11, 5, 1, 8), (2, 6, 4, 0), (7, 3, 1, 5), (14, 11, 8, 15), (13, 10, 11, 14), (12, 9, 10, 13), (15, 8, 9, 12), (0, 15, 12, 2), (2, 12, 13, 6), (6, 13, 14, 4), (4, 14, 15, 0)])
_uv = me_cube_004.uv_layers.new(name='UVMap')
_uv.uv.foreach_set('vector', [0.375, 0.0, 0.625, 0.0, 0.625, 0.25, 0.375, 0.25, 0.375, 0.25, 0.625, 0.25, 0.625, 0.5, 0.375, 0.5, 0.375, 0.5, 0.625, 0.5, 0.625, 0.75, 0.375, 0.75, 0.375, 0.75, 0.625, 0.75, 0.625, 1.0, 0.375, 1.0, 0.125, 0.5, 0.375, 0.5, 0.375, 0.75, 0.125, 0.75, 0.625, 0.5, 0.875, 0.5, 0.875, 0.75, 0.625, 0.75, 0.375, 0.75, 0.375, 0.75, 0.375, 1.0, 0.375, 1.0, 0.375, 0.5, 0.375, 0.5, 0.375, 0.75, 0.375, 0.75, 0.375, 0.25, 0.375, 0.25, 0.375, 0.5, 0.375, 0.5, 0.375, 0.0, 0.375, 0.0, 0.375, 0.25, 0.375, 0.25, 0.375, 0.0, 0.375, 0.0, 0.375, 0.25, 0.375, 0.25, 0.375, 0.25, 0.375, 0.25, 0.375, 0.5, 0.375, 0.5, 0.375, 0.5, 0.375, 0.5, 0.375, 0.75, 0.375, 0.75, 0.375, 0.75, 0.375, 0.75, 0.375, 1.0, 0.375, 1.0])
me_cube_004.use_remesh_fix_poles = True
me_cube_004.use_remesh_preserve_attributes = False
me_cube_004.update()
me_cube_005 = bpy.data.meshes.new('Cube.005')
me_cube_005.from_pydata([(-27.7, -21.6, -1.2), (-27.7, -21.6, 6.8), (-27.7, 1.2, -1.2), (-27.7, 1.2, 6.8), (7.7, -21.6, -1.2), (7.7, -21.6, 6.8), (7.7, 1.2, -1.2), (7.7, 1.2, 6.8)], [], [(0, 1, 3, 2), (2, 3, 7, 6), (6, 7, 5, 4), (4, 5, 1, 0), (2, 6, 4, 0), (7, 3, 1, 5)])
_uv = me_cube_005.uv_layers.new(name='UVMap')
_uv.uv.foreach_set('vector', [0.375, 0.0, 0.625, 0.0, 0.625, 0.25, 0.375, 0.25, 0.375, 0.25, 0.625, 0.25, 0.625, 0.5, 0.375, 0.5, 0.375, 0.5, 0.625, 0.5, 0.625, 0.75, 0.375, 0.75, 0.375, 0.75, 0.625, 0.75, 0.625, 1.0, 0.375, 1.0, 0.125, 0.5, 0.375, 0.5, 0.375, 0.75, 0.125, 0.75, 0.625, 0.5, 0.875, 0.5, 0.875, 0.75, 0.625, 0.75])
me_cube_005.use_remesh_fix_poles = True
me_cube_005.use_remesh_preserve_attributes = False
me_cube_005.update()

# ---- objects
ob_lrs_350_24 = bpy.data.objects.new('lrs_350_24', me_cube)
ob_cable_pins = bpy.data.objects.new('cable_pins', me_cube_001)
ob_m4_screw_plate = bpy.data.objects.new('M4_screw_plate', me_cube_002)
ob_clip_holder_negative_applied_trimmed = bpy.data.objects.new('clip_holder_negative_applied_trimmed', me_cube_015)
ob_cylinder_001 = bpy.data.objects.new('Cylinder.001', me_cylinder_002)
ob_cylinder_002 = bpy.data.objects.new('Cylinder.002', me_cylinder_001)
ob_cable_housing = bpy.data.objects.new('cable_housing', me_cube_003)
ob_cutout_cables = bpy.data.objects.new('cutout_cables', me_cube_004)
ob_cube = bpy.data.objects.new('Cube', me_cube_005)
ob_clip_holder_negative_applied_trimmed_001 = bpy.data.objects.new('clip_holder_negative_applied_trimmed.001', me_cube_015)

# ---- transforms, parenting, visibility, modifiers, constraints
ob_lrs_350_24.location = (0.0, 0.0, 0.0)
ob_cable_pins.location = (0.0, 0.0, 0.0)
ob_m4_screw_plate.location = (0.0, 8.0, -20.0)
_m = ob_m4_screw_plate.modifiers.new('Boolean', 'BOOLEAN')
_m.object = ob_clip_holder_negative_applied_trimmed
_m = ob_m4_screw_plate.modifiers.new('Boolean.001', 'BOOLEAN')
_m.object = ob_cylinder_001
_m = ob_m4_screw_plate.modifiers.new('Array', 'ARRAY')
_m.relative_offset_displace = (0.0, 0.0, 0.0)
ob_clip_holder_negative_applied_trimmed.parent = ob_m4_screw_plate
ob_clip_holder_negative_applied_trimmed.matrix_parent_inverse = Matrix(((1.0, -0.0, 0.0, -0.0), (-0.0, 1.0, -0.0, 0.0), (0.0, -0.0, 1.0, 20.0), (-0.0, 0.0, -0.0, 1.0)))
ob_clip_holder_negative_applied_trimmed.location = (-10.0, 0.0, -25.0)
ob_clip_holder_negative_applied_trimmed.color = (0.0, 0.7014, 1.0, 1.0)
ob_clip_holder_negative_applied_trimmed.lineart.crease_threshold = 0.0
_m = ob_clip_holder_negative_applied_trimmed.modifiers.new('Array', 'ARRAY')
_m.use_constant_offset = True
_m.constant_offset_displace = (0.0, 20.0, 0.0)
_m.use_relative_offset = False
_m = ob_clip_holder_negative_applied_trimmed.modifiers.new('Array.001', 'ARRAY')
_m.use_constant_offset = True
_m.constant_offset_displace = (20.0, 0.0, 0.0)
_m.use_relative_offset = False
ob_cylinder_001.parent = ob_m4_screw_plate
ob_cylinder_001.matrix_parent_inverse = Matrix(((1.0, -0.0, 0.0, -0.0), (-0.0, 1.0, -0.0, -8.0), (0.0, -0.0, 1.0, 20.0), (-0.0, 0.0, -0.0, 1.0)))
ob_cylinder_001.location = (18.05, 8.0, 17.0)
ob_cylinder_001.rotation_euler = (-0.0, 1.571, 0.0)
_m = ob_cylinder_001.modifiers.new('Array', 'ARRAY')
_m.use_constant_offset = True
_m.constant_offset_displace = (-50.0, 0.0, 0.0)
_m.use_relative_offset = False
_m = ob_cylinder_001.modifiers.new('Array.001', 'ARRAY')
_m.count = 3
_m.use_constant_offset = True
_m.constant_offset_displace = (0.0, 10.0, 0.0)
_m.use_relative_offset = False
ob_cylinder_002.parent = ob_cable_housing
ob_cylinder_002.matrix_parent_inverse = Matrix(((1.0, -0.0, 0.0, -3.1), (-0.0, 1.0, -0.0, -8.0), (0.0, -0.0, 1.0, -101.3), (-0.0, 0.0, -0.0, 1.0)))
ob_cylinder_002.location = (3.1, 8.0, 103.0)
ob_cylinder_002.rotation_euler = (-0.0, 3.142, -0.0)
ob_cable_housing.location = (3.1, 8.0, 101.3)
_m = ob_cable_housing.modifiers.new('Boolean.002', 'BOOLEAN')
_m.object = ob_cylinder_002
_m = ob_cable_housing.modifiers.new('Boolean', 'BOOLEAN')
_m.object = ob_cutout_cables
_m = ob_cable_housing.modifiers.new('Boolean.001', 'BOOLEAN')
_m.object = ob_cube
_m.operation = 'UNION'
ob_cutout_cables.parent = ob_cable_housing
ob_cutout_cables.matrix_parent_inverse = Matrix(((1.0, -0.0, 0.0, -3.1), (-0.0, 1.0, -0.0, -8.0), (0.0, -0.0, 1.0, -101.3), (-0.0, 0.0, -0.0, 1.0)))
ob_cutout_cables.location = (-17.7, -27.7, -13.9)
ob_cube.location = (10.03, -25.91, -24.1)
_m = ob_cube.modifiers.new('Boolean', 'BOOLEAN')
_m.object = ob_clip_holder_negative_applied_trimmed_001
ob_clip_holder_negative_applied_trimmed_001.parent = ob_cube
ob_clip_holder_negative_applied_trimmed_001.matrix_parent_inverse = Matrix(((1.0, -0.0, -0.0, -10.03), (-0.0, 1.0, 0.0, 25.91), (-0.0, -0.0, 1.0, 24.1), (-0.0, 0.0, -0.0, 1.0)))
ob_clip_holder_negative_applied_trimmed_001.location = (10.03, -32.01, -25.3)
ob_clip_holder_negative_applied_trimmed_001.rotation_euler = (-3.142, -3.142, 7.643e-15)
ob_clip_holder_negative_applied_trimmed_001.color = (0.0, 0.7014, 1.0, 1.0)
ob_clip_holder_negative_applied_trimmed_001.lineart.crease_threshold = 0.0
_m = ob_clip_holder_negative_applied_trimmed_001.modifiers.new('Array', 'ARRAY')
_m.use_constant_offset = True
_m.constant_offset_displace = (20.0, 0.0, 0.0)
_m.use_relative_offset = False

# ---- collection membership
col_collection.objects.link(ob_lrs_350_24)
col_collection.objects.link(ob_cable_pins)
col_collection.objects.link(ob_m4_screw_plate)
col_collection.objects.link(ob_clip_holder_negative_applied_trimmed)
col_collection.objects.link(ob_cylinder_001)
col_collection.objects.link(ob_cylinder_002)
col_collection.objects.link(ob_cable_housing)
col_collection.objects.link(ob_cutout_cables)
col_collection.objects.link(ob_cube)
col_collection.objects.link(ob_clip_holder_negative_applied_trimmed_001)

# ---- scene / render settings (as saved in the file)
scene.frame_start = 1; scene.frame_end = 250; scene.frame_set(1)
scene.render.engine = 'BLENDER_EEVEE_NEXT'
scene.cycles.use_denoising = False
scene.cycles.samples = 128
scene.cycles.sampling_pattern = 'TABULATED_SOBOL'
scene.cycles.use_adaptive_sampling = False
scene.cycles.use_light_tree = False
scene.view_settings.view_transform = 'Filmic'
scene.unit_settings.scale_length = 0.001
bpy.context.view_layer.update()

# ---- added for rendering (the .blend has no active camera and no usable light): camera, sun
cam_auto = bpy.data.cameras.new('AutoCamera')
cam_auto.lens = 50.0
cam_auto.sensor_width = 36.0
cam_auto.clip_end = 4657.85
ob_auto_camera = bpy.data.objects.new('AutoCamera', cam_auto)
scene.collection.objects.link(ob_auto_camera)
ob_auto_camera.location = (266.931, -242.287, 251.174)
ob_auto_camera.rotation_euler = (1.09748, -7.21219e-08, 0.694738)
scene.camera = ob_auto_camera
light_auto_sun = bpy.data.lights.new('AutoSun', 'SUN')
light_auto_sun.energy = 3.0
light_auto_sun.angle = 0.0523599
ob_auto_sun = bpy.data.objects.new('AutoSun', light_auto_sun)
scene.collection.objects.link(ob_auto_sun)
ob_auto_sun.rotation_euler = (0.872665, 0.174533, 0.523599)
bpy.context.view_layer.update()
